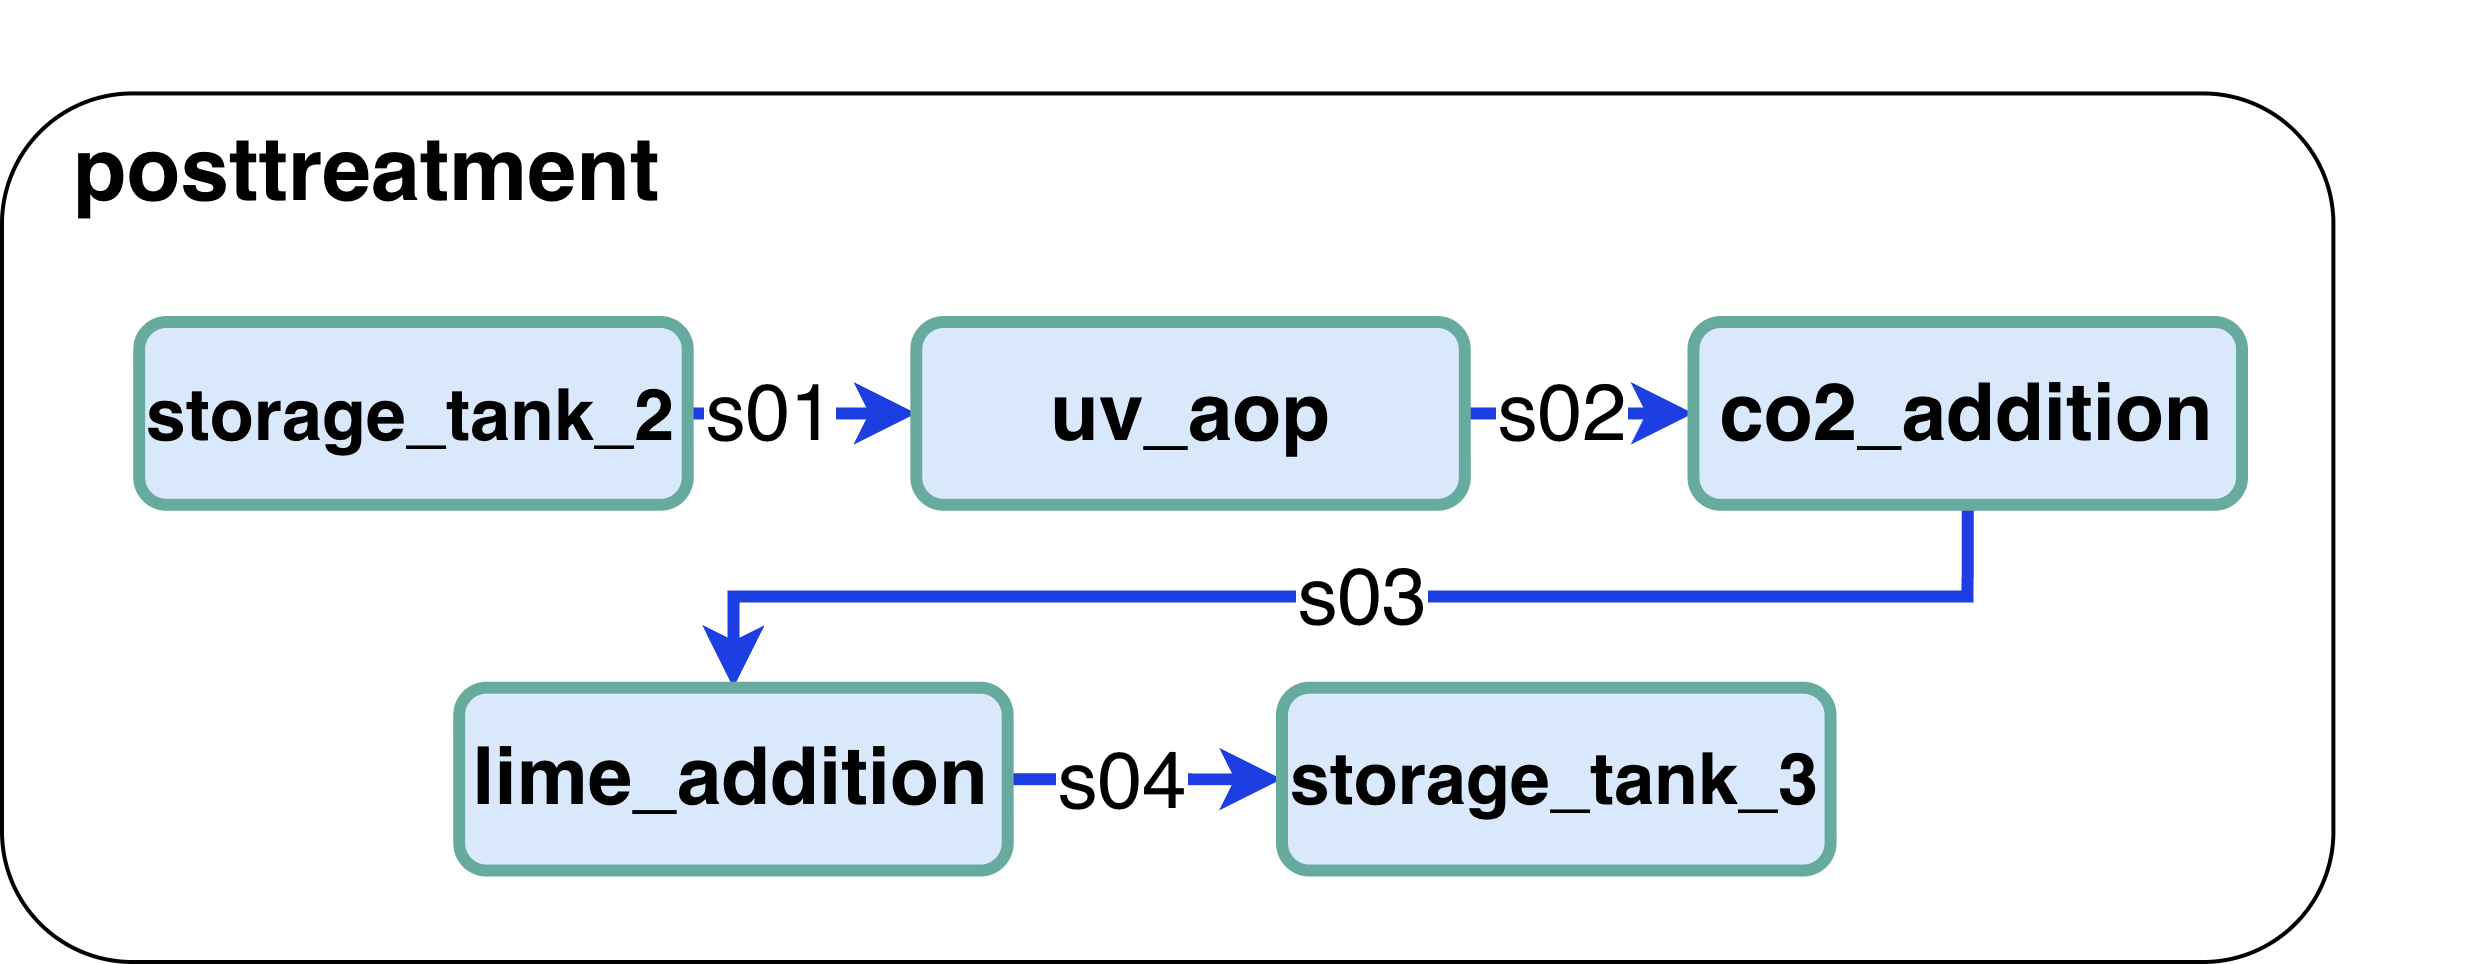

The diagram above was exported from draw.io. Its source (the exported page's mxGraphModel, read from the mxfile embedded in the PNG):
<mxGraphModel dx="-214" dy="680" grid="1" gridSize="10" guides="1" tooltips="1" connect="1" arrows="1" fold="1" page="1" pageScale="1" pageWidth="1100" pageHeight="500" math="0" shadow="0">
  <root>
    <mxCell id="0" />
    <mxCell id="1" parent="0" />
    <mxCell id="XGhKttbFO1WEaNhFQxPb-19" connectable="0" parent="1" style="group;fontFamily=Helvetica;fontSize=20;" value="" vertex="1">
      <mxGeometry height="240" width="617.14" x="1341" y="100" as="geometry" />
    </mxCell>
    <mxCell id="XGhKttbFO1WEaNhFQxPb-1" parent="XGhKttbFO1WEaNhFQxPb-19" style="rounded=1;whiteSpace=wrap;html=1;fontFamily=Helvetica;fontSize=20;" value="" vertex="1">
      <mxGeometry height="217.14285714285714" width="582.8544444444444" y="22.857142857142854" as="geometry" />
    </mxCell>
    <mxCell id="XGhKttbFO1WEaNhFQxPb-5" edge="1" parent="XGhKttbFO1WEaNhFQxPb-19" source="XGhKttbFO1WEaNhFQxPb-7" style="edgeStyle=orthogonalEdgeStyle;rounded=0;orthogonalLoop=1;jettySize=auto;html=1;exitX=1;exitY=0.5;exitDx=0;exitDy=0;entryX=0;entryY=0.5;entryDx=0;entryDy=0;strokeColor=#1D3EE0;strokeWidth=3;fontFamily=Helvetica;fontSize=20;" target="XGhKttbFO1WEaNhFQxPb-10">
      <mxGeometry relative="1" as="geometry" />
    </mxCell>
    <mxCell id="XGhKttbFO1WEaNhFQxPb-6" connectable="0" parent="XGhKttbFO1WEaNhFQxPb-5" style="edgeLabel;html=1;align=center;verticalAlign=middle;resizable=0;points=[];fontFamily=Helvetica;fontSize=20;" value="s01" vertex="1">
      <mxGeometry relative="1" x="0.0175" y="-3" as="geometry">
        <mxPoint x="-9" y="-3" as="offset" />
      </mxGeometry>
    </mxCell>
    <mxCell id="XGhKttbFO1WEaNhFQxPb-7" parent="XGhKttbFO1WEaNhFQxPb-19" style="rounded=1;whiteSpace=wrap;html=1;fillColor=#dae8fc;strokeColor=#67AB9F;strokeWidth=3;fontFamily=Helvetica;fontStyle=1;fontSize=18;" value="storage_tank_2" vertex="1">
      <mxGeometry height="45.71428571428571" width="137.14222222222222" x="34.285555555555554" y="80" as="geometry" />
    </mxCell>
    <mxCell id="XGhKttbFO1WEaNhFQxPb-8" edge="1" parent="XGhKttbFO1WEaNhFQxPb-19" source="XGhKttbFO1WEaNhFQxPb-10" style="edgeStyle=orthogonalEdgeStyle;rounded=0;orthogonalLoop=1;jettySize=auto;html=1;exitX=1;exitY=0.5;exitDx=0;exitDy=0;entryX=0;entryY=0.5;entryDx=0;entryDy=0;strokeColor=#1D3EE0;strokeWidth=3;fontFamily=Helvetica;fontSize=20;" target="XGhKttbFO1WEaNhFQxPb-13">
      <mxGeometry relative="1" as="geometry" />
    </mxCell>
    <mxCell id="XGhKttbFO1WEaNhFQxPb-9" connectable="0" parent="XGhKttbFO1WEaNhFQxPb-8" style="edgeLabel;html=1;align=center;verticalAlign=middle;resizable=0;points=[];fontFamily=Helvetica;fontSize=20;" value="s02" vertex="1">
      <mxGeometry relative="1" x="0.2143" y="-2" as="geometry">
        <mxPoint x="-11" y="-2" as="offset" />
      </mxGeometry>
    </mxCell>
    <mxCell id="XGhKttbFO1WEaNhFQxPb-10" parent="XGhKttbFO1WEaNhFQxPb-19" style="rounded=1;whiteSpace=wrap;html=1;fillColor=#dae8fc;strokeColor=#67AB9F;strokeWidth=3;fontFamily=Helvetica;fontStyle=1;fontSize=20;" value="uv_aop" vertex="1">
      <mxGeometry height="45.71428571428571" width="137.14222222222222" x="228.57037037037037" y="80" as="geometry" />
    </mxCell>
    <mxCell id="XGhKttbFO1WEaNhFQxPb-11" edge="1" parent="XGhKttbFO1WEaNhFQxPb-19" source="XGhKttbFO1WEaNhFQxPb-13" style="edgeStyle=orthogonalEdgeStyle;rounded=0;orthogonalLoop=1;jettySize=auto;html=1;exitX=0.5;exitY=1;exitDx=0;exitDy=0;entryX=0.5;entryY=0;entryDx=0;entryDy=0;strokeColor=#1D3EE0;strokeWidth=3;fontFamily=Helvetica;fontSize=20;" target="XGhKttbFO1WEaNhFQxPb-16">
      <mxGeometry relative="1" as="geometry" />
    </mxCell>
    <mxCell id="XGhKttbFO1WEaNhFQxPb-12" connectable="0" parent="XGhKttbFO1WEaNhFQxPb-11" style="edgeLabel;html=1;align=center;verticalAlign=middle;resizable=0;points=[];fontFamily=Helvetica;fontSize=20;" value="s03" vertex="1">
      <mxGeometry relative="1" x="-0.012" y="3" as="geometry">
        <mxPoint y="-3" as="offset" />
      </mxGeometry>
    </mxCell>
    <mxCell id="XGhKttbFO1WEaNhFQxPb-13" parent="XGhKttbFO1WEaNhFQxPb-19" style="rounded=1;whiteSpace=wrap;html=1;fillColor=#dae8fc;strokeColor=#67AB9F;strokeWidth=3;fontFamily=Helvetica;fontStyle=1;fontSize=20;" value="co2_addition" vertex="1">
      <mxGeometry height="45.71428571428571" width="137.14222222222222" x="422.8551851851852" y="80" as="geometry" />
    </mxCell>
    <mxCell id="XGhKttbFO1WEaNhFQxPb-14" edge="1" parent="XGhKttbFO1WEaNhFQxPb-19" source="XGhKttbFO1WEaNhFQxPb-16" style="edgeStyle=orthogonalEdgeStyle;rounded=0;orthogonalLoop=1;jettySize=auto;html=1;exitX=1;exitY=0.5;exitDx=0;exitDy=0;entryX=0;entryY=0.5;entryDx=0;entryDy=0;strokeColor=#1D3EE0;strokeWidth=3;fontFamily=Helvetica;fontSize=20;" target="XGhKttbFO1WEaNhFQxPb-17">
      <mxGeometry relative="1" as="geometry" />
    </mxCell>
    <mxCell id="XGhKttbFO1WEaNhFQxPb-15" connectable="0" parent="XGhKttbFO1WEaNhFQxPb-14" style="edgeLabel;html=1;align=center;verticalAlign=middle;resizable=0;points=[];fontFamily=Helvetica;fontSize=20;" value="s04" vertex="1">
      <mxGeometry relative="1" x="-0.1933" y="-1" as="geometry">
        <mxPoint y="-1" as="offset" />
      </mxGeometry>
    </mxCell>
    <mxCell id="XGhKttbFO1WEaNhFQxPb-16" parent="XGhKttbFO1WEaNhFQxPb-19" style="rounded=1;whiteSpace=wrap;html=1;fillColor=#dae8fc;strokeColor=#67AB9F;strokeWidth=3;fontFamily=Helvetica;fontStyle=1;fontSize=20;" value="lime_addition" vertex="1">
      <mxGeometry height="45.71428571428571" width="137.14222222222222" x="114.28518518518518" y="171.42857142857142" as="geometry" />
    </mxCell>
    <mxCell id="XGhKttbFO1WEaNhFQxPb-17" parent="XGhKttbFO1WEaNhFQxPb-19" style="rounded=1;whiteSpace=wrap;html=1;fillColor=#dae8fc;strokeColor=#67AB9F;strokeWidth=3;fontFamily=Helvetica;fontStyle=1;fontSize=18;" value="storage_tank_3" vertex="1">
      <mxGeometry height="45.71428571428571" width="137.14222222222222" x="319.9985185185185" y="171.42857142857142" as="geometry" />
    </mxCell>
    <mxCell id="XGhKttbFO1WEaNhFQxPb-18" parent="XGhKttbFO1WEaNhFQxPb-19" style="text;html=1;align=center;verticalAlign=middle;resizable=0;points=[];autosize=1;strokeColor=none;fillColor=none;fontSize=22;fontStyle=1;fontFamily=Helvetica;" value="posttreatment" vertex="1">
      <mxGeometry height="40" width="160" x="11.428518518518516" y="22.857142857142854" as="geometry" />
    </mxCell>
  </root>
</mxGraphModel>